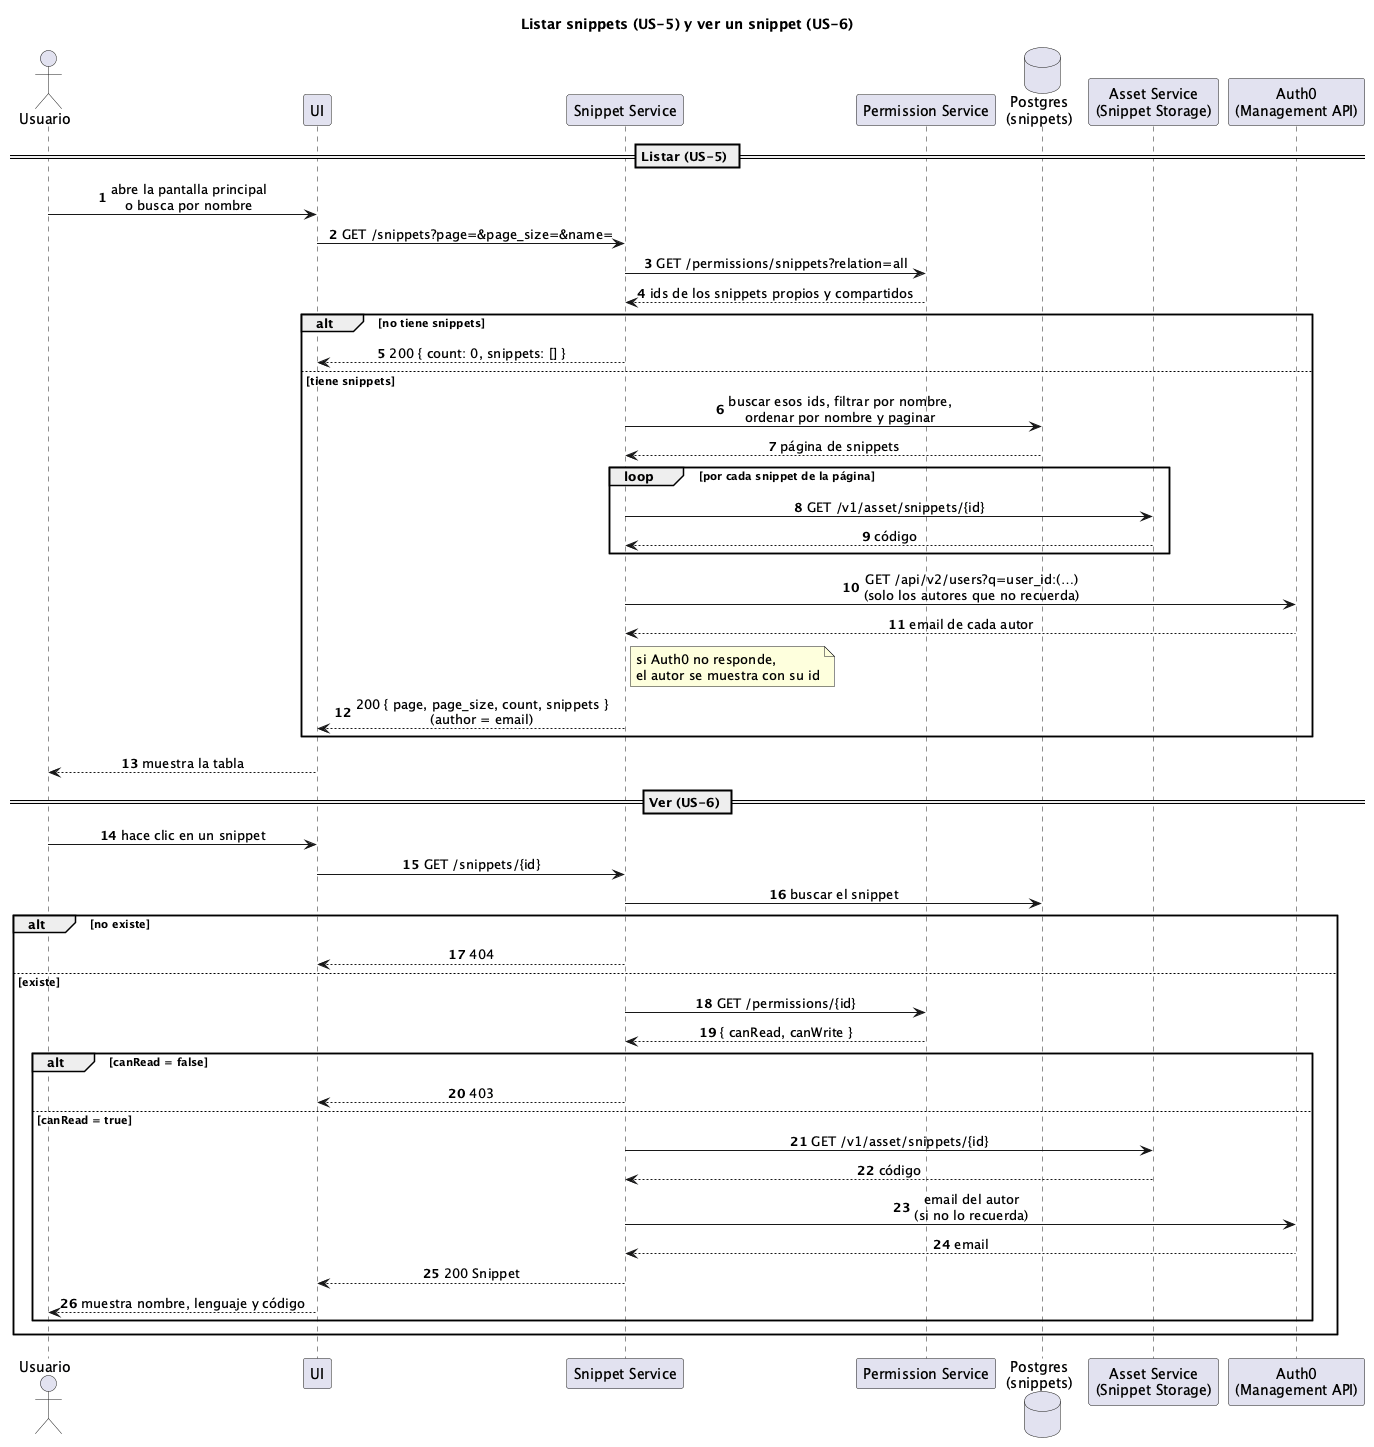

The diagram above was rendered by PlantUML. Its source (embedded in the PNG):
@startuml secuencia-listar-y-ver-snippet
' Listar los snippets (US-5) y ver uno (US-6). Implementado en #35 y #37.
' El email del autor sale de Auth0 (módulo User, #57).

title Listar snippets (US-5) y ver un snippet (US-6)
autonumber
skinparam sequenceMessageAlign center

actor Usuario
participant UI
participant "Snippet Service" as S
participant "Permission Service" as P
database "Postgres\n(snippets)" as DB
participant "Asset Service\n(Snippet Storage)" as ST
participant "Auth0\n(Management API)" as A

== Listar (US-5) ==
Usuario -> UI : abre la pantalla principal\no busca por nombre
UI -> S : GET /snippets?page=&page_size=&name=
S -> P : GET /permissions/snippets?relation=all
P --> S : ids de los snippets propios y compartidos
alt no tiene snippets
  S --> UI : 200 { count: 0, snippets: [] }
else tiene snippets
  S -> DB : buscar esos ids, filtrar por nombre,\nordenar por nombre y paginar
  DB --> S : página de snippets
  loop por cada snippet de la página
    S -> ST : GET /v1/asset/snippets/{id}
    ST --> S : código
  end
  S -> A : GET /api/v2/users?q=user_id:(…)\n(solo los autores que no recuerda)
  A --> S : email de cada autor
  note right of S : si Auth0 no responde,\nel autor se muestra con su id
  S --> UI : 200 { page, page_size, count, snippets }\n(author = email)
end
UI --> Usuario : muestra la tabla

== Ver (US-6) ==
Usuario -> UI : hace clic en un snippet
UI -> S : GET /snippets/{id}
S -> DB : buscar el snippet
alt no existe
  S --> UI : 404
else existe
  S -> P : GET /permissions/{id}
  P --> S : { canRead, canWrite }
  alt canRead = false
    S --> UI : 403
  else canRead = true
    S -> ST : GET /v1/asset/snippets/{id}
    ST --> S : código
    S -> A : email del autor\n(si no lo recuerda)
    A --> S : email
    S --> UI : 200 Snippet
    UI --> Usuario : muestra nombre, lenguaje y código
  end
end
@enduml